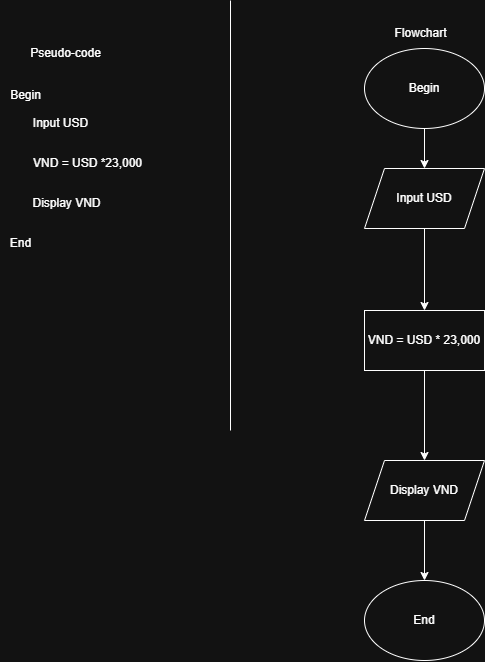

The diagram above was exported from draw.io. Its source (the exported page's mxGraphModel, read from the mxfile embedded in the PNG):
<mxGraphModel dx="762" dy="1025" grid="1" gridSize="10" guides="1" tooltips="1" connect="1" arrows="1" fold="1" page="1" pageScale="1" pageWidth="827" pageHeight="1169" math="0" shadow="0">
  <root>
    <mxCell id="0" />
    <mxCell id="1" parent="0" />
    <mxCell id="-UNIUFHwLskMJZr_5GGZ-1" value="Pseudo-code&lt;div&gt;&lt;br&gt;&lt;/div&gt;" style="text;html=1;align=center;verticalAlign=middle;resizable=0;points=[];autosize=1;strokeColor=none;fillColor=none;" vertex="1" parent="1">
      <mxGeometry x="70" y="40" width="90" height="40" as="geometry" />
    </mxCell>
    <mxCell id="-UNIUFHwLskMJZr_5GGZ-2" value="Begin" style="text;html=1;align=center;verticalAlign=middle;resizable=0;points=[];autosize=1;strokeColor=none;fillColor=none;" vertex="1" parent="1">
      <mxGeometry x="50" y="80" width="50" height="30" as="geometry" />
    </mxCell>
    <mxCell id="-UNIUFHwLskMJZr_5GGZ-3" value="Input USD" style="text;html=1;align=center;verticalAlign=middle;resizable=0;points=[];autosize=1;strokeColor=none;fillColor=none;" vertex="1" parent="1">
      <mxGeometry x="70" y="108" width="80" height="30" as="geometry" />
    </mxCell>
    <mxCell id="-UNIUFHwLskMJZr_5GGZ-4" value="VND = USD *23,000" style="text;html=1;align=center;verticalAlign=middle;resizable=0;points=[];autosize=1;strokeColor=none;fillColor=none;" vertex="1" parent="1">
      <mxGeometry x="72" y="148" width="130" height="30" as="geometry" />
    </mxCell>
    <mxCell id="-UNIUFHwLskMJZr_5GGZ-5" value="Display VND" style="text;html=1;align=center;verticalAlign=middle;resizable=0;points=[];autosize=1;strokeColor=none;fillColor=none;" vertex="1" parent="1">
      <mxGeometry x="71" y="188" width="90" height="30" as="geometry" />
    </mxCell>
    <mxCell id="-UNIUFHwLskMJZr_5GGZ-6" value="End" style="text;html=1;align=center;verticalAlign=middle;resizable=0;points=[];autosize=1;strokeColor=none;fillColor=none;" vertex="1" parent="1">
      <mxGeometry x="50" y="228" width="40" height="30" as="geometry" />
    </mxCell>
    <mxCell id="-UNIUFHwLskMJZr_5GGZ-7" value="" style="endArrow=none;html=1;rounded=0;" edge="1" parent="1">
      <mxGeometry width="50" height="50" relative="1" as="geometry">
        <mxPoint x="280" y="430" as="sourcePoint" />
        <mxPoint x="280" as="targetPoint" />
      </mxGeometry>
    </mxCell>
    <mxCell id="-UNIUFHwLskMJZr_5GGZ-8" value="Flowchart" style="text;html=1;align=center;verticalAlign=middle;resizable=0;points=[];autosize=1;strokeColor=none;fillColor=none;" vertex="1" parent="1">
      <mxGeometry x="430" y="18" width="80" height="30" as="geometry" />
    </mxCell>
    <mxCell id="-UNIUFHwLskMJZr_5GGZ-14" style="edgeStyle=orthogonalEdgeStyle;rounded=0;orthogonalLoop=1;jettySize=auto;html=1;entryX=0.5;entryY=0;entryDx=0;entryDy=0;" edge="1" parent="1" source="-UNIUFHwLskMJZr_5GGZ-9" target="-UNIUFHwLskMJZr_5GGZ-10">
      <mxGeometry relative="1" as="geometry" />
    </mxCell>
    <mxCell id="-UNIUFHwLskMJZr_5GGZ-9" value="Begin" style="ellipse;whiteSpace=wrap;html=1;" vertex="1" parent="1">
      <mxGeometry x="414" y="48" width="120" height="80" as="geometry" />
    </mxCell>
    <mxCell id="-UNIUFHwLskMJZr_5GGZ-15" style="edgeStyle=orthogonalEdgeStyle;rounded=0;orthogonalLoop=1;jettySize=auto;html=1;entryX=0.5;entryY=0;entryDx=0;entryDy=0;" edge="1" parent="1" source="-UNIUFHwLskMJZr_5GGZ-10" target="-UNIUFHwLskMJZr_5GGZ-11">
      <mxGeometry relative="1" as="geometry" />
    </mxCell>
    <mxCell id="-UNIUFHwLskMJZr_5GGZ-10" value="Input USD" style="shape=parallelogram;perimeter=parallelogramPerimeter;whiteSpace=wrap;html=1;fixedSize=1;" vertex="1" parent="1">
      <mxGeometry x="414" y="168" width="120" height="60" as="geometry" />
    </mxCell>
    <mxCell id="-UNIUFHwLskMJZr_5GGZ-18" style="edgeStyle=orthogonalEdgeStyle;rounded=0;orthogonalLoop=1;jettySize=auto;html=1;entryX=0.5;entryY=0;entryDx=0;entryDy=0;" edge="1" parent="1" source="-UNIUFHwLskMJZr_5GGZ-11" target="-UNIUFHwLskMJZr_5GGZ-12">
      <mxGeometry relative="1" as="geometry" />
    </mxCell>
    <mxCell id="-UNIUFHwLskMJZr_5GGZ-11" value="VND = USD * 23,000" style="rounded=0;whiteSpace=wrap;html=1;" vertex="1" parent="1">
      <mxGeometry x="414" y="310" width="120" height="60" as="geometry" />
    </mxCell>
    <mxCell id="-UNIUFHwLskMJZr_5GGZ-19" style="edgeStyle=orthogonalEdgeStyle;rounded=0;orthogonalLoop=1;jettySize=auto;html=1;entryX=0.5;entryY=0;entryDx=0;entryDy=0;" edge="1" parent="1" source="-UNIUFHwLskMJZr_5GGZ-12" target="-UNIUFHwLskMJZr_5GGZ-13">
      <mxGeometry relative="1" as="geometry" />
    </mxCell>
    <mxCell id="-UNIUFHwLskMJZr_5GGZ-12" value="Display VND" style="shape=parallelogram;perimeter=parallelogramPerimeter;whiteSpace=wrap;html=1;fixedSize=1;" vertex="1" parent="1">
      <mxGeometry x="414" y="460" width="120" height="60" as="geometry" />
    </mxCell>
    <mxCell id="-UNIUFHwLskMJZr_5GGZ-13" value="End" style="ellipse;whiteSpace=wrap;html=1;" vertex="1" parent="1">
      <mxGeometry x="414" y="580" width="120" height="80" as="geometry" />
    </mxCell>
  </root>
</mxGraphModel>